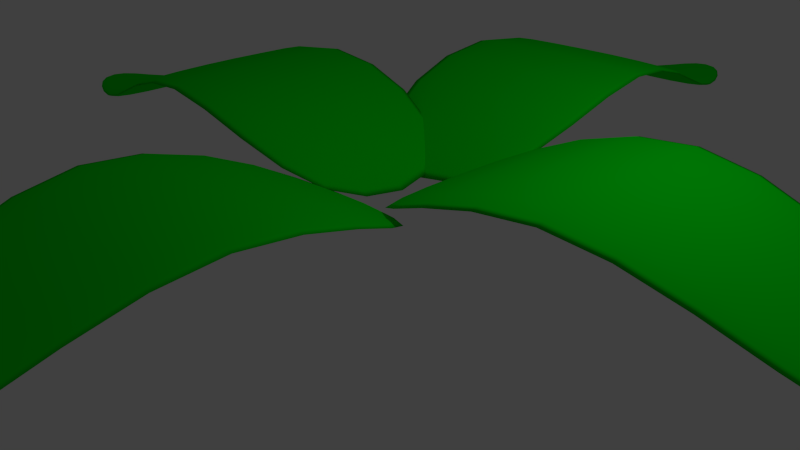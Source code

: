 # Source: Plant.blend  (saved by Blender 2.76.0; exported with 4.5.12 LTS)
import bpy
from mathutils import Matrix  # noqa: F401  (used for matrix-valued properties, if any)

bpy.ops.wm.read_factory_settings(use_empty=True)
scene = bpy.context.scene
scene.name = 'Scene'

# ---- collections
col_collection_1 = bpy.data.collections.new('Collection 1'); scene.collection.children.link(col_collection_1)

# ---- materials (node trees are filled in below, after node groups)
mat_material = bpy.data.materials.new('Material')
mat_material.alpha_threshold = 0.0
mat_material.use_transparent_shadow = False
mat_material.diffuse_color = (0.0, 0.8, 0.006806, 1.0)
mat_material.roughness = 0.5
mat_material.line_color = (0.0, 0.0, 0.0, 1.0)

# ---- material node trees

# ---- world
world_world = bpy.data.worlds.new('World'); scene.world = world_world
world_world.color = (0.05088, 0.05088, 0.05088)
world_world.use_sun_shadow = False
world_world.sun_shadow_jitter_overblur = 0.0
world_world.cycles.sampling_method = 'MANUAL'
world_world.cycles.sample_map_resolution = 256

# ---- cameras
cam_camera = bpy.data.cameras.new('Camera')
cam_camera.clip_end = 100.0
cam_camera.lens = 35.0
cam_camera.sensor_width = 32.0
cam_camera.sensor_height = 18.0
cam_camera.ortho_scale = 7.314
cam_camera.dof.focus_distance = 0.0
cam_camera.dof.aperture_fstop = 128.0

# ---- lights
light_lamp = bpy.data.lights.new('Lamp', 'POINT')
light_lamp.transmission_factor = 0.0
light_lamp.cutoff_distance = 30.0
light_lamp.energy = 100.0
light_lamp.shadow_buffer_clip_start = 1.001
light_lamp.shadow_soft_size = 0.1
light_lamp.shadow_maximum_resolution = 0.006
light_lamp.use_absolute_resolution = True
light_lamp.cycles.use_multiple_importance_sampling = False

# ---- meshes
me_cube_003 = bpy.data.meshes.new('Cube.003')
me_cube_003.from_pydata([(-4.636, 0.3077, 1.0), (-4.636, -0.3077, 1.0), (3.096, -1.416, 1.0), (3.096, 1.453, 1.0), (0.091, 1.575, 2.608), (0.091, -1.575, 2.608), (-2.725, -1.0, 1.0), (-2.725, 1.0, 1.0), (-4.636, 0.3077, 0.8706), (-4.636, -0.3077, 0.8706), (3.096, -1.416, 0.8706), (3.096, 1.453, 0.8706), (0.091, 1.575, 2.478), (0.091, -1.575, 2.478), (-2.725, -1.0, 0.8706), (-2.725, 1.0, 0.8706)], [], [(0, 7, 15, 8), (4, 7, 6, 5), (4, 3, 11, 12), (5, 6, 14, 13), (6, 7, 0, 1), (4, 5, 2, 3), (3, 2, 10, 11), (6, 1, 9, 14), (1, 0, 8, 9), (7, 4, 12, 15), (2, 5, 13, 10), (13, 12, 11, 10), (15, 12, 13, 14), (9, 8, 15, 14)])
me_cube_003.polygons.foreach_set('use_smooth', [True] * 14)
me_cube_003.materials.append(mat_material)
me_cube_003.use_remesh_preserve_volume = False
me_cube_003.use_remesh_preserve_attributes = False
me_cube_003.use_mirror_vertex_groups = False
me_cube_003.update()
me_cube_002 = bpy.data.meshes.new('Cube.002')
me_cube_002.from_pydata([(-4.636, 0.3077, 1.0), (-4.636, -0.3077, 1.0), (3.096, -1.416, 1.0), (3.096, 1.453, 1.0), (0.091, 1.575, 2.608), (0.091, -1.575, 2.608), (-2.725, -1.0, 1.0), (-2.725, 1.0, 1.0), (-4.636, 0.3077, 0.8706), (-4.636, -0.3077, 0.8706), (3.096, -1.416, 0.8706), (3.096, 1.453, 0.8706), (0.091, 1.575, 2.478), (0.091, -1.575, 2.478), (-2.725, -1.0, 0.8706), (-2.725, 1.0, 0.8706)], [], [(0, 7, 15, 8), (4, 7, 6, 5), (4, 3, 11, 12), (5, 6, 14, 13), (6, 7, 0, 1), (4, 5, 2, 3), (3, 2, 10, 11), (6, 1, 9, 14), (1, 0, 8, 9), (7, 4, 12, 15), (2, 5, 13, 10), (13, 12, 11, 10), (15, 12, 13, 14), (9, 8, 15, 14)])
me_cube_002.polygons.foreach_set('use_smooth', [True] * 14)
me_cube_002.materials.append(mat_material)
me_cube_002.use_remesh_preserve_volume = False
me_cube_002.use_remesh_preserve_attributes = False
me_cube_002.use_mirror_vertex_groups = False
me_cube_002.update()
me_cube_001 = bpy.data.meshes.new('Cube.001')
me_cube_001.from_pydata([(-4.636, 0.3077, 1.0), (-4.636, -0.3077, 1.0), (3.096, -1.416, 1.0), (3.096, 1.453, 1.0), (0.091, 1.575, 2.608), (0.091, -1.575, 2.608), (-2.725, -1.0, 1.0), (-2.725, 1.0, 1.0), (-4.636, 0.3077, 0.8706), (-4.636, -0.3077, 0.8706), (3.096, -1.416, 0.8706), (3.096, 1.453, 0.8706), (0.091, 1.575, 2.478), (0.091, -1.575, 2.478), (-2.725, -1.0, 0.8706), (-2.725, 1.0, 0.8706)], [], [(0, 7, 15, 8), (4, 7, 6, 5), (4, 3, 11, 12), (5, 6, 14, 13), (6, 7, 0, 1), (4, 5, 2, 3), (3, 2, 10, 11), (6, 1, 9, 14), (1, 0, 8, 9), (7, 4, 12, 15), (2, 5, 13, 10), (13, 12, 11, 10), (15, 12, 13, 14), (9, 8, 15, 14)])
me_cube_001.polygons.foreach_set('use_smooth', [True] * 14)
me_cube_001.materials.append(mat_material)
me_cube_001.use_remesh_preserve_volume = False
me_cube_001.use_remesh_preserve_attributes = False
me_cube_001.use_mirror_vertex_groups = False
me_cube_001.update()
me_cube = bpy.data.meshes.new('Cube')
me_cube.from_pydata([(-4.636, 0.3077, 1.0), (-4.636, -0.3077, 1.0), (3.096, -1.416, 1.0), (3.096, 1.453, 1.0), (0.091, 1.575, 2.608), (0.091, -1.575, 2.608), (-2.725, -1.0, 1.0), (-2.725, 1.0, 1.0), (-4.636, 0.3077, 0.8706), (-4.636, -0.3077, 0.8706), (3.096, -1.416, 0.8706), (3.096, 1.453, 0.8706), (0.091, 1.575, 2.478), (0.091, -1.575, 2.478), (-2.725, -1.0, 0.8706), (-2.725, 1.0, 0.8706)], [], [(0, 7, 15, 8), (4, 7, 6, 5), (4, 3, 11, 12), (5, 6, 14, 13), (6, 7, 0, 1), (4, 5, 2, 3), (3, 2, 10, 11), (6, 1, 9, 14), (1, 0, 8, 9), (7, 4, 12, 15), (2, 5, 13, 10), (13, 12, 11, 10), (15, 12, 13, 14), (9, 8, 15, 14)])
me_cube.polygons.foreach_set('use_smooth', [True] * 14)
me_cube.materials.append(mat_material)
me_cube.use_remesh_preserve_volume = False
me_cube.use_remesh_preserve_attributes = False
me_cube.use_mirror_vertex_groups = False
me_cube.update()

# ---- objects
ob_cube_003 = bpy.data.objects.new('Cube.003', me_cube_003)
ob_cube_002 = bpy.data.objects.new('Cube.002', me_cube_002)
ob_cube_001 = bpy.data.objects.new('Cube.001', me_cube_001)
ob_cube = bpy.data.objects.new('Cube', me_cube)
ob_lamp = bpy.data.objects.new('Lamp', light_lamp)
ob_camera = bpy.data.objects.new('Camera', cam_camera)

# ---- transforms, parenting, visibility, modifiers, constraints
ob_cube_003.location = (3.548, 0.1929, 0.0)
ob_cube_003.rotation_euler = (0.0, -0.0, -3.141)
ob_cube_003.lock_rotations_4d = False
ob_cube_003.empty_display_type = 'ARROWS'
ob_cube_003.lineart.crease_threshold = 0.0
_m = ob_cube_003.modifiers.new('Subsurf', 'SUBSURF')
_m.uv_smooth = 'PRESERVE_CORNERS'
_m.quality = 2
_m.show_only_control_edges = False
ob_cube_002.location = (0.289, 3.274, 0.0)
ob_cube_002.rotation_euler = (0.0, -0.0, -1.548)
ob_cube_002.lock_rotations_4d = False
ob_cube_002.empty_display_type = 'ARROWS'
ob_cube_002.lineart.crease_threshold = 0.0
_m = ob_cube_002.modifiers.new('Subsurf', 'SUBSURF')
_m.uv_smooth = 'PRESERVE_CORNERS'
_m.quality = 2
_m.show_only_control_edges = False
ob_cube_001.location = (0.6742, -3.412, 0.0)
ob_cube_001.rotation_euler = (0.0, -0.0, 1.593)
ob_cube_001.lock_rotations_4d = False
ob_cube_001.empty_display_type = 'ARROWS'
ob_cube_001.lineart.crease_threshold = 0.0
_m = ob_cube_001.modifiers.new('Subsurf', 'SUBSURF')
_m.uv_smooth = 'PRESERVE_CORNERS'
_m.quality = 2
_m.show_only_control_edges = False
ob_cube.location = (-2.318, 0.0, 0.0)
ob_cube.lock_rotations_4d = False
ob_cube.empty_display_type = 'ARROWS'
ob_cube.lineart.crease_threshold = 0.0
_m = ob_cube.modifiers.new('Subsurf', 'SUBSURF')
_m.uv_smooth = 'PRESERVE_CORNERS'
_m.quality = 2
_m.show_only_control_edges = False
ob_lamp.location = (4.076, 1.005, 5.904)
ob_lamp.rotation_euler = (0.6503, 0.05522, 1.866)
ob_lamp.lock_rotations_4d = False
ob_lamp.empty_display_type = 'ARROWS'
ob_lamp.color = (0.0, 0.0, 0.0, 0.0)
ob_lamp.lineart.crease_threshold = 0.0
ob_camera.location = (7.481, -6.508, 5.344)
ob_camera.rotation_euler = (1.109, 0.01082, 0.8149)
ob_camera.lock_rotations_4d = False
ob_camera.empty_display_type = 'ARROWS'
ob_camera.color = (0.0, 0.0, 0.0, 0.0)
ob_camera.display_type = 'WIRE'
ob_camera.lineart.crease_threshold = 0.0

# ---- collection membership
col_collection_1.objects.link(ob_cube_003)
col_collection_1.objects.link(ob_cube_002)
col_collection_1.objects.link(ob_cube_001)
col_collection_1.objects.link(ob_cube)
col_collection_1.objects.link(ob_lamp)
col_collection_1.objects.link(ob_camera)

# ---- scene / render settings (as saved in the file)
scene.camera = ob_camera
scene.frame_start = 1; scene.frame_end = 250; scene.frame_set(1)
scene.render.engine = 'BLENDER_EEVEE_NEXT'
scene.render.resolution_percentage = 50
scene.render.dither_intensity = 0.0
scene.cycles.use_denoising = False
scene.cycles.samples = 10
scene.cycles.sampling_pattern = 'TABULATED_SOBOL'
scene.cycles.light_sampling_threshold = 0.0
scene.cycles.use_adaptive_sampling = False
scene.cycles.use_light_tree = False
scene.cycles.blur_glossy = 0.0
scene.cycles.pixel_filter_type = 'GAUSSIAN'
scene.cycles.sample_clamp_indirect = 0.0
scene.view_settings.view_transform = 'Standard'
bpy.context.view_layer.update()
